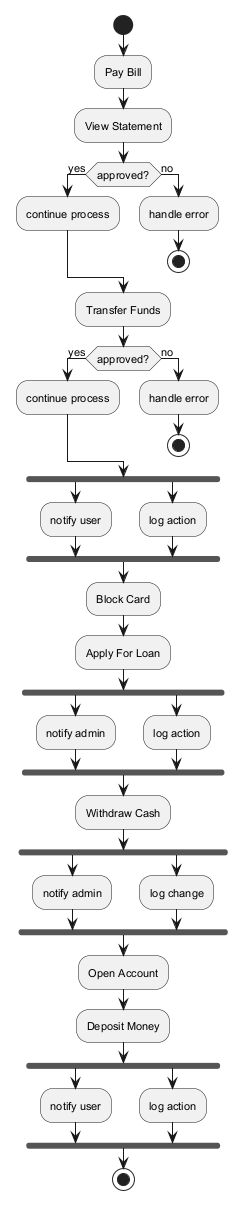

The diagram above was rendered by PlantUML. Its source (embedded in the PNG):
@startuml
skinparam defaultFontSize 11
start
:Pay Bill;
:View Statement;
if (approved?) then (yes)
:continue process;
else (no)
:handle error;
stop
endif
:Transfer Funds;
if (approved?) then (yes)
:continue process;
else (no)
:handle error;
stop
endif
fork
:notify user;
fork again
:log action;
end fork
:Block Card;
:Apply For Loan;
fork
:notify admin;
fork again
:log action;
end fork
:Withdraw Cash;
fork
:notify admin;
fork again
:log change;
end fork
:Open Account;
:Deposit Money;
fork
:notify user;
fork again
:log action;
end fork
stop
@enduml